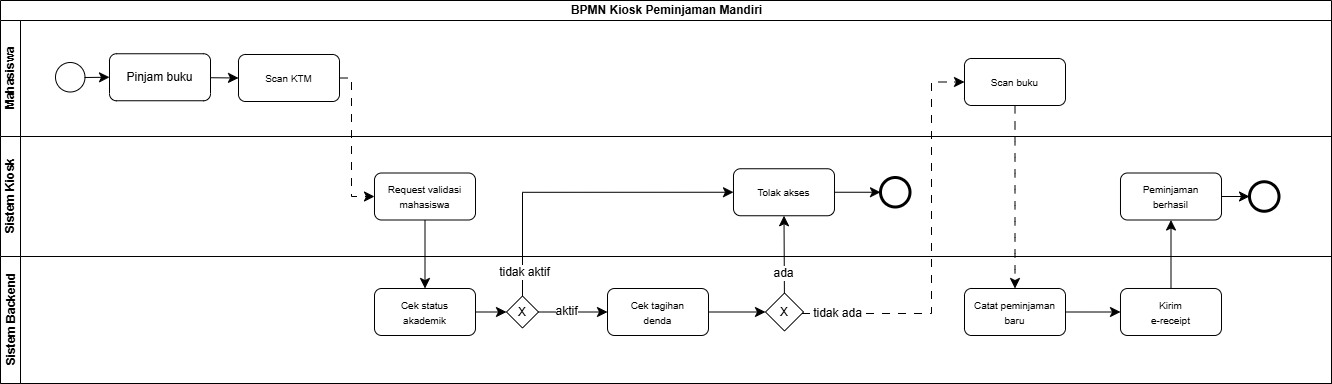

The diagram above was exported from draw.io. Its source (the exported page's mxGraphModel, read from the mxfile embedded in the PNG):
<mxGraphModel dx="912" dy="614" grid="0" gridSize="10" guides="1" tooltips="1" connect="1" arrows="1" fold="1" page="0" pageScale="1" pageWidth="850" pageHeight="1100" math="0" shadow="0">
  <root>
    <mxCell id="j096n1b9jVLRJCzNVGrQ-0" />
    <mxCell id="j096n1b9jVLRJCzNVGrQ-1" parent="j096n1b9jVLRJCzNVGrQ-0" />
    <mxCell id="j096n1b9jVLRJCzNVGrQ-2" parent="j096n1b9jVLRJCzNVGrQ-1" style="swimlane;childLayout=stackLayout;resizeParent=1;resizeParentMax=0;horizontal=1;startSize=20;horizontalStack=0;html=1;" value="BPMN Kiosk Peminjaman Mandiri" vertex="1">
      <mxGeometry height="383" width="1331" x="-40" y="13" as="geometry" />
    </mxCell>
    <mxCell id="j096n1b9jVLRJCzNVGrQ-4" parent="j096n1b9jVLRJCzNVGrQ-2" style="swimlane;startSize=20;horizontal=0;html=1;" value="Mahasiswa" vertex="1">
      <mxGeometry height="116" width="1331" y="20" as="geometry" />
    </mxCell>
    <mxCell id="j096n1b9jVLRJCzNVGrQ-6" parent="j096n1b9jVLRJCzNVGrQ-4" style="ellipse;whiteSpace=wrap;html=1;" value="" vertex="1">
      <mxGeometry height="29.5" width="29.5" x="55" y="42" as="geometry" />
    </mxCell>
    <mxCell id="j096n1b9jVLRJCzNVGrQ-8" edge="1" parent="j096n1b9jVLRJCzNVGrQ-4" style="edgeStyle=none;curved=1;rounded=0;orthogonalLoop=1;jettySize=auto;html=1;entryX=0;entryY=0.5;entryDx=0;entryDy=0;fontSize=12;startSize=8;endSize=8;" target="j096n1b9jVLRJCzNVGrQ-12">
      <mxGeometry relative="1" as="geometry">
        <mxPoint x="84" y="57" as="sourcePoint" />
      </mxGeometry>
    </mxCell>
    <mxCell id="j096n1b9jVLRJCzNVGrQ-12" parent="j096n1b9jVLRJCzNVGrQ-4" style="rounded=1;whiteSpace=wrap;html=1;" value="Pinjam buku" vertex="1">
      <mxGeometry height="47" width="101" x="109" y="33.25" as="geometry" />
    </mxCell>
    <mxCell id="j096n1b9jVLRJCzNVGrQ-14" parent="j096n1b9jVLRJCzNVGrQ-4" style="rounded=1;whiteSpace=wrap;html=1;" value="&lt;span style=&quot;font-size: 10px;&quot;&gt;Scan buku&lt;/span&gt;" vertex="1">
      <mxGeometry height="47" width="101" x="964" y="38" as="geometry" />
    </mxCell>
    <mxCell id="j096n1b9jVLRJCzNVGrQ-15" parent="j096n1b9jVLRJCzNVGrQ-4" style="rounded=1;whiteSpace=wrap;html=1;" value="&lt;font style=&quot;font-size: 10px;&quot;&gt;Scan KTM&lt;/font&gt;" vertex="1">
      <mxGeometry height="47" width="101" x="238" y="34" as="geometry" />
    </mxCell>
    <mxCell id="j096n1b9jVLRJCzNVGrQ-16" edge="1" parent="j096n1b9jVLRJCzNVGrQ-4" source="j096n1b9jVLRJCzNVGrQ-12" style="edgeStyle=none;curved=1;rounded=0;orthogonalLoop=1;jettySize=auto;html=1;entryX=0;entryY=0.5;entryDx=0;entryDy=0;fontSize=12;startSize=8;endSize=8;" target="j096n1b9jVLRJCzNVGrQ-15">
      <mxGeometry relative="1" as="geometry" />
    </mxCell>
    <mxCell id="j096n1b9jVLRJCzNVGrQ-20" parent="j096n1b9jVLRJCzNVGrQ-2" style="swimlane;startSize=20;horizontal=0;html=1;" value="Sistem Kiosk" vertex="1">
      <mxGeometry height="120" width="1331" y="136" as="geometry" />
    </mxCell>
    <mxCell id="j096n1b9jVLRJCzNVGrQ-21" parent="j096n1b9jVLRJCzNVGrQ-20" style="rounded=1;whiteSpace=wrap;html=1;" value="&lt;span style=&quot;font-size: 10px;&quot;&gt;Request validasi mahasiswa&lt;/span&gt;" vertex="1">
      <mxGeometry height="47" width="101" x="374" y="36.5" as="geometry" />
    </mxCell>
    <mxCell id="j096n1b9jVLRJCzNVGrQ-22" edge="1" parent="j096n1b9jVLRJCzNVGrQ-20" source="j096n1b9jVLRJCzNVGrQ-23" style="edgeStyle=none;curved=1;rounded=0;orthogonalLoop=1;jettySize=auto;html=1;entryX=0;entryY=0.5;entryDx=0;entryDy=0;fontSize=12;startSize=8;endSize=8;" target="j096n1b9jVLRJCzNVGrQ-24">
      <mxGeometry relative="1" as="geometry" />
    </mxCell>
    <mxCell id="j096n1b9jVLRJCzNVGrQ-23" parent="j096n1b9jVLRJCzNVGrQ-20" style="rounded=1;whiteSpace=wrap;html=1;" value="&lt;span style=&quot;font-size: 10px;&quot;&gt;Tolak akses&lt;/span&gt;" vertex="1">
      <mxGeometry height="47" width="101" x="733" y="32.25" as="geometry" />
    </mxCell>
    <mxCell id="j096n1b9jVLRJCzNVGrQ-24" parent="j096n1b9jVLRJCzNVGrQ-20" style="ellipse;whiteSpace=wrap;html=1;strokeWidth=3;" value="" vertex="1">
      <mxGeometry height="29.5" width="29.5" x="880" y="41" as="geometry" />
    </mxCell>
    <mxCell id="j096n1b9jVLRJCzNVGrQ-25" edge="1" parent="j096n1b9jVLRJCzNVGrQ-20" source="j096n1b9jVLRJCzNVGrQ-26" style="edgeStyle=none;curved=1;rounded=0;orthogonalLoop=1;jettySize=auto;html=1;entryX=0;entryY=0.5;entryDx=0;entryDy=0;fontSize=12;startSize=8;endSize=8;" target="j096n1b9jVLRJCzNVGrQ-27">
      <mxGeometry relative="1" as="geometry" />
    </mxCell>
    <mxCell id="j096n1b9jVLRJCzNVGrQ-26" parent="j096n1b9jVLRJCzNVGrQ-20" style="rounded=1;whiteSpace=wrap;html=1;" value="&lt;span style=&quot;font-size: 10px;&quot;&gt;Peminjaman&lt;/span&gt;&lt;div&gt;&lt;span style=&quot;font-size: 10px;&quot;&gt;berhasil&lt;/span&gt;&lt;/div&gt;" vertex="1">
      <mxGeometry height="47" width="101" x="1120" y="36.5" as="geometry" />
    </mxCell>
    <mxCell id="j096n1b9jVLRJCzNVGrQ-27" parent="j096n1b9jVLRJCzNVGrQ-20" style="ellipse;whiteSpace=wrap;html=1;strokeWidth=3;" value="" vertex="1">
      <mxGeometry height="29.5" width="29.5" x="1249" y="45.25" as="geometry" />
    </mxCell>
    <mxCell id="j096n1b9jVLRJCzNVGrQ-36" edge="1" parent="j096n1b9jVLRJCzNVGrQ-2" source="j096n1b9jVLRJCzNVGrQ-43" style="edgeStyle=orthogonalEdgeStyle;rounded=0;orthogonalLoop=1;jettySize=auto;html=1;entryX=0;entryY=0.5;entryDx=0;entryDy=0;fontSize=12;startSize=8;endSize=8;" target="j096n1b9jVLRJCzNVGrQ-23">
      <mxGeometry relative="1" as="geometry">
        <Array as="points">
          <mxPoint x="522" y="192" />
        </Array>
        <mxPoint x="767.9999999999884" y="236" as="targetPoint" />
      </mxGeometry>
    </mxCell>
    <mxCell id="YYz7n_oxWU7nmspAbRBZ-4" connectable="0" parent="j096n1b9jVLRJCzNVGrQ-36" style="edgeLabel;html=1;align=center;verticalAlign=middle;resizable=0;points=[];fontSize=12;" value="tidak aktif" vertex="1">
      <mxGeometry relative="1" x="-0.8467" y="-1" as="geometry">
        <mxPoint as="offset" />
      </mxGeometry>
    </mxCell>
    <mxCell id="j096n1b9jVLRJCzNVGrQ-38" edge="1" parent="j096n1b9jVLRJCzNVGrQ-2" source="j096n1b9jVLRJCzNVGrQ-15" style="edgeStyle=orthogonalEdgeStyle;rounded=0;orthogonalLoop=1;jettySize=auto;html=1;fontSize=12;startSize=8;endSize=8;entryX=0;entryY=0.5;entryDx=0;entryDy=0;dashed=1;dashPattern=8 8;" target="j096n1b9jVLRJCzNVGrQ-21">
      <mxGeometry relative="1" as="geometry">
        <Array as="points">
          <mxPoint x="351" y="77" />
          <mxPoint x="351" y="196" />
        </Array>
      </mxGeometry>
    </mxCell>
    <mxCell id="j096n1b9jVLRJCzNVGrQ-40" parent="j096n1b9jVLRJCzNVGrQ-2" style="swimlane;startSize=20;horizontal=0;html=1;" value="Sistem Backend" vertex="1">
      <mxGeometry height="127" width="1331" y="256" as="geometry">
        <mxRectangle height="26" width="2825" y="379.5" as="alternateBounds" />
      </mxGeometry>
    </mxCell>
    <mxCell id="j096n1b9jVLRJCzNVGrQ-41" parent="j096n1b9jVLRJCzNVGrQ-40" style="rounded=1;whiteSpace=wrap;html=1;" value="&lt;span style=&quot;font-size: 10px;&quot;&gt;Cek status&lt;/span&gt;&lt;div&gt;&lt;span style=&quot;font-size: 10px;&quot;&gt;akademik&lt;/span&gt;&lt;/div&gt;" vertex="1">
      <mxGeometry height="47" width="101" x="374" y="32" as="geometry" />
    </mxCell>
    <mxCell id="j096n1b9jVLRJCzNVGrQ-42" edge="1" parent="j096n1b9jVLRJCzNVGrQ-40" source="j096n1b9jVLRJCzNVGrQ-43" style="edgeStyle=none;curved=1;rounded=0;orthogonalLoop=1;jettySize=auto;html=1;entryX=0;entryY=0.5;entryDx=0;entryDy=0;fontSize=12;startSize=8;endSize=8;" target="j096n1b9jVLRJCzNVGrQ-45">
      <mxGeometry relative="1" as="geometry" />
    </mxCell>
    <mxCell id="YYz7n_oxWU7nmspAbRBZ-5" connectable="0" parent="j096n1b9jVLRJCzNVGrQ-42" style="edgeLabel;html=1;align=center;verticalAlign=middle;resizable=0;points=[];fontSize=12;" value="aktif" vertex="1">
      <mxGeometry relative="1" x="-0.3429" y="1" as="geometry">
        <mxPoint x="4" as="offset" />
      </mxGeometry>
    </mxCell>
    <mxCell id="j096n1b9jVLRJCzNVGrQ-43" parent="j096n1b9jVLRJCzNVGrQ-40" style="rhombus;whiteSpace=wrap;html=1;" value="X" vertex="1">
      <mxGeometry height="32" width="32" x="506" y="39.5" as="geometry" />
    </mxCell>
    <mxCell id="j096n1b9jVLRJCzNVGrQ-44" edge="1" parent="j096n1b9jVLRJCzNVGrQ-40" source="j096n1b9jVLRJCzNVGrQ-41" style="edgeStyle=none;curved=1;rounded=0;orthogonalLoop=1;jettySize=auto;html=1;fontSize=12;startSize=8;endSize=8;entryX=0;entryY=0.5;entryDx=0;entryDy=0;" target="j096n1b9jVLRJCzNVGrQ-43">
      <mxGeometry relative="1" as="geometry">
        <mxPoint x="692" y="57" as="targetPoint" />
      </mxGeometry>
    </mxCell>
    <mxCell id="j096n1b9jVLRJCzNVGrQ-45" parent="j096n1b9jVLRJCzNVGrQ-40" style="rounded=1;whiteSpace=wrap;html=1;" value="&lt;span style=&quot;font-size: 10px;&quot;&gt;Cek tagihan&lt;/span&gt;&lt;div&gt;&lt;span style=&quot;font-size: 10px;&quot;&gt;denda&lt;/span&gt;&lt;/div&gt;" vertex="1">
      <mxGeometry height="47" width="101" x="607" y="32" as="geometry" />
    </mxCell>
    <mxCell id="j096n1b9jVLRJCzNVGrQ-46" parent="j096n1b9jVLRJCzNVGrQ-40" style="rhombus;whiteSpace=wrap;html=1;" value="X" vertex="1">
      <mxGeometry height="38" width="38" x="765" y="36.5" as="geometry" />
    </mxCell>
    <mxCell id="j096n1b9jVLRJCzNVGrQ-47" edge="1" parent="j096n1b9jVLRJCzNVGrQ-40" source="j096n1b9jVLRJCzNVGrQ-45" style="edgeStyle=none;curved=1;rounded=0;orthogonalLoop=1;jettySize=auto;html=1;entryX=0;entryY=0.5;entryDx=0;entryDy=0;fontSize=12;startSize=8;endSize=8;" target="j096n1b9jVLRJCzNVGrQ-46">
      <mxGeometry relative="1" as="geometry" />
    </mxCell>
    <mxCell id="j096n1b9jVLRJCzNVGrQ-48" parent="j096n1b9jVLRJCzNVGrQ-40" style="rounded=1;whiteSpace=wrap;html=1;" value="&lt;span style=&quot;font-size: 10px;&quot;&gt;Catat peminjaman&lt;/span&gt;&lt;div&gt;&lt;span style=&quot;font-size: 10px;&quot;&gt;baru&lt;/span&gt;&lt;/div&gt;" vertex="1">
      <mxGeometry height="47" width="101" x="964" y="32" as="geometry" />
    </mxCell>
    <mxCell id="j096n1b9jVLRJCzNVGrQ-49" parent="j096n1b9jVLRJCzNVGrQ-40" style="rounded=1;whiteSpace=wrap;html=1;" value="&lt;span style=&quot;font-size: 10px;&quot;&gt;Kirim&lt;/span&gt;&lt;div&gt;&lt;span style=&quot;font-size: 10px;&quot;&gt;e-receipt&lt;/span&gt;&lt;/div&gt;" vertex="1">
      <mxGeometry height="47" width="101" x="1120" y="32" as="geometry" />
    </mxCell>
    <mxCell id="j096n1b9jVLRJCzNVGrQ-50" edge="1" parent="j096n1b9jVLRJCzNVGrQ-40" source="j096n1b9jVLRJCzNVGrQ-48" style="edgeStyle=none;curved=1;rounded=0;orthogonalLoop=1;jettySize=auto;html=1;entryX=0;entryY=0.5;entryDx=0;entryDy=0;fontSize=12;startSize=8;endSize=8;" target="j096n1b9jVLRJCzNVGrQ-49">
      <mxGeometry relative="1" as="geometry" />
    </mxCell>
    <mxCell id="j096n1b9jVLRJCzNVGrQ-81" edge="1" parent="j096n1b9jVLRJCzNVGrQ-2" source="j096n1b9jVLRJCzNVGrQ-46" style="edgeStyle=orthogonalEdgeStyle;rounded=0;orthogonalLoop=1;jettySize=auto;html=1;entryX=0;entryY=0.5;entryDx=0;entryDy=0;fontSize=12;startSize=8;endSize=8;dashed=1;dashPattern=8 8;" target="j096n1b9jVLRJCzNVGrQ-14">
      <mxGeometry relative="1" as="geometry">
        <Array as="points">
          <mxPoint x="931" y="313" />
          <mxPoint x="931" y="81" />
        </Array>
      </mxGeometry>
    </mxCell>
    <mxCell id="YYz7n_oxWU7nmspAbRBZ-7" connectable="0" parent="j096n1b9jVLRJCzNVGrQ-81" style="edgeLabel;html=1;align=center;verticalAlign=middle;resizable=0;points=[];fontSize=12;" value="tidak ada" vertex="1">
      <mxGeometry relative="1" x="-0.8859" y="1" as="geometry">
        <mxPoint x="13" as="offset" />
      </mxGeometry>
    </mxCell>
    <mxCell id="j096n1b9jVLRJCzNVGrQ-88" edge="1" parent="j096n1b9jVLRJCzNVGrQ-2" source="j096n1b9jVLRJCzNVGrQ-21" style="edgeStyle=none;curved=1;rounded=0;orthogonalLoop=1;jettySize=auto;html=1;entryX=0.5;entryY=0;entryDx=0;entryDy=0;fontSize=12;startSize=8;endSize=8;" target="j096n1b9jVLRJCzNVGrQ-41">
      <mxGeometry relative="1" as="geometry" />
    </mxCell>
    <mxCell id="j096n1b9jVLRJCzNVGrQ-89" edge="1" parent="j096n1b9jVLRJCzNVGrQ-2" source="j096n1b9jVLRJCzNVGrQ-14" style="edgeStyle=none;curved=1;rounded=0;orthogonalLoop=1;jettySize=auto;html=1;entryX=0.5;entryY=0;entryDx=0;entryDy=0;fontSize=12;startSize=8;endSize=8;dashed=1;dashPattern=8 8;" target="j096n1b9jVLRJCzNVGrQ-48">
      <mxGeometry relative="1" as="geometry" />
    </mxCell>
    <mxCell id="YYz7n_oxWU7nmspAbRBZ-2" edge="1" parent="j096n1b9jVLRJCzNVGrQ-2" source="j096n1b9jVLRJCzNVGrQ-46" style="edgeStyle=none;curved=1;rounded=0;orthogonalLoop=1;jettySize=auto;html=1;entryX=0.5;entryY=1;entryDx=0;entryDy=0;fontSize=12;startSize=8;endSize=8;" target="j096n1b9jVLRJCzNVGrQ-23">
      <mxGeometry relative="1" as="geometry" />
    </mxCell>
    <mxCell id="YYz7n_oxWU7nmspAbRBZ-6" connectable="0" parent="YYz7n_oxWU7nmspAbRBZ-2" style="edgeLabel;html=1;align=center;verticalAlign=middle;resizable=0;points=[];fontSize=12;" value="ada" vertex="1">
      <mxGeometry relative="1" x="-0.4719" y="1" as="geometry">
        <mxPoint as="offset" />
      </mxGeometry>
    </mxCell>
    <mxCell id="YYz7n_oxWU7nmspAbRBZ-3" edge="1" parent="j096n1b9jVLRJCzNVGrQ-2" source="j096n1b9jVLRJCzNVGrQ-49" style="edgeStyle=none;curved=1;rounded=0;orthogonalLoop=1;jettySize=auto;html=1;entryX=0.5;entryY=1;entryDx=0;entryDy=0;fontSize=12;startSize=8;endSize=8;" target="j096n1b9jVLRJCzNVGrQ-26">
      <mxGeometry relative="1" as="geometry" />
    </mxCell>
  </root>
</mxGraphModel>